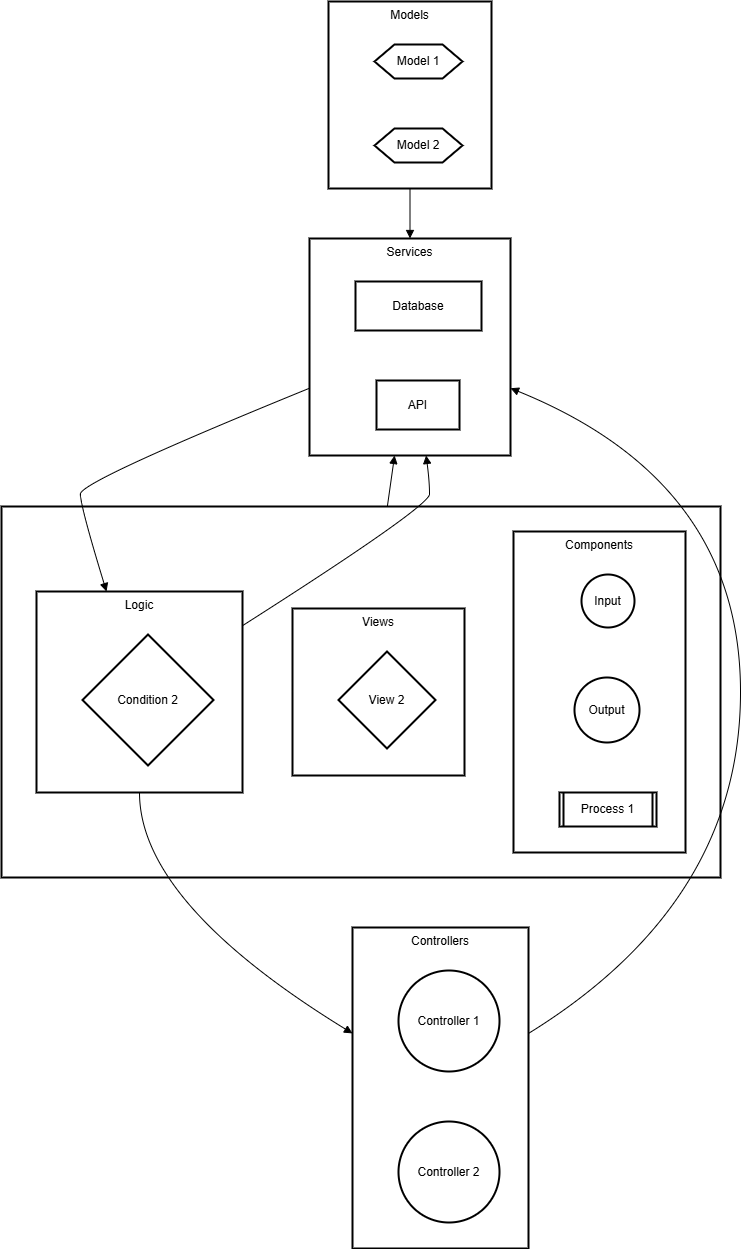

The diagram above was exported from draw.io. Its source (the exported page's mxGraphModel, read from the mxfile embedded in the PNG):
<mxGraphModel>
  <root>
    <mxCell id="0" />
    <mxCell id="1" parent="0" />
    <mxCell id="2" value="Models" style="whiteSpace=wrap;strokeWidth=2;verticalAlign=top;" vertex="1" parent="1">
      <mxGeometry x="335" y="8" width="163" height="187" as="geometry" />
    </mxCell>
    <mxCell id="3" value="Model 1" style="shape=hexagon;perimeter=hexagonPerimeter2;fixedSize=1;strokeWidth=2;whiteSpace=wrap;" vertex="1" parent="2">
      <mxGeometry x="46" y="43" width="88" height="34" as="geometry" />
    </mxCell>
    <mxCell id="4" value="Model 2" style="shape=hexagon;perimeter=hexagonPerimeter2;fixedSize=1;strokeWidth=2;whiteSpace=wrap;" vertex="1" parent="2">
      <mxGeometry x="46" y="127" width="88" height="34" as="geometry" />
    </mxCell>
    <mxCell id="5" value="Controllers" style="whiteSpace=wrap;strokeWidth=2;verticalAlign=top;" vertex="1" parent="1">
      <mxGeometry x="359" y="934" width="176" height="321" as="geometry" />
    </mxCell>
    <mxCell id="6" value="Controller 1" style="ellipse;aspect=fixed;strokeWidth=2;whiteSpace=wrap;" vertex="1" parent="5">
      <mxGeometry x="46" y="43" width="101" height="101" as="geometry" />
    </mxCell>
    <mxCell id="7" value="Controller 2" style="ellipse;aspect=fixed;strokeWidth=2;whiteSpace=wrap;" vertex="1" parent="5">
      <mxGeometry x="46" y="194" width="101" height="101" as="geometry" />
    </mxCell>
    <mxCell id="8" value="Services" style="whiteSpace=wrap;strokeWidth=2;verticalAlign=top;" vertex="1" parent="1">
      <mxGeometry x="316" y="245" width="201" height="217" as="geometry" />
    </mxCell>
    <mxCell id="9" value="Database" style="whiteSpace=wrap;strokeWidth=2;" vertex="1" parent="8">
      <mxGeometry x="46" y="43" width="126" height="49" as="geometry" />
    </mxCell>
    <mxCell id="10" value="API" style="whiteSpace=wrap;strokeWidth=2;" vertex="1" parent="8">
      <mxGeometry x="67" y="142" width="83" height="49" as="geometry" />
    </mxCell>
    <mxCell id="11" value="UI" style="whiteSpace=wrap;strokeWidth=2;" vertex="1" parent="1">
      <mxGeometry x="8" y="513" width="719" height="371" as="geometry" />
    </mxCell>
    <mxCell id="12" value="Logic" style="whiteSpace=wrap;strokeWidth=2;verticalAlign=top;" vertex="1" parent="1">
      <mxGeometry x="43" y="598" width="206" height="201" as="geometry" />
    </mxCell>
    <mxCell id="13" value="Condition 2" style="rhombus;strokeWidth=2;whiteSpace=wrap;" vertex="1" parent="12">
      <mxGeometry x="46" y="43" width="131" height="131" as="geometry" />
    </mxCell>
    <mxCell id="14" value="Views" style="whiteSpace=wrap;strokeWidth=2;verticalAlign=top;" vertex="1" parent="1">
      <mxGeometry x="299" y="615" width="172" height="167" as="geometry" />
    </mxCell>
    <mxCell id="15" value="View 2" style="rhombus;strokeWidth=2;whiteSpace=wrap;" vertex="1" parent="14">
      <mxGeometry x="46" y="43" width="97" height="97" as="geometry" />
    </mxCell>
    <mxCell id="16" value="Components" style="whiteSpace=wrap;strokeWidth=2;verticalAlign=top;" vertex="1" parent="1">
      <mxGeometry x="520" y="538" width="172" height="321" as="geometry" />
    </mxCell>
    <mxCell id="17" value="Input" style="ellipse;aspect=fixed;strokeWidth=2;whiteSpace=wrap;" vertex="1" parent="16">
      <mxGeometry x="68" y="43" width="53" height="53" as="geometry" />
    </mxCell>
    <mxCell id="18" value="Output" style="ellipse;aspect=fixed;strokeWidth=2;whiteSpace=wrap;" vertex="1" parent="16">
      <mxGeometry x="61" y="146" width="65" height="65" as="geometry" />
    </mxCell>
    <mxCell id="19" value="Process 1" style="strokeWidth=2;shape=process;whiteSpace=wrap;size=0.04;" vertex="1" parent="16">
      <mxGeometry x="46" y="261" width="97" height="34" as="geometry" />
    </mxCell>
    <mxCell id="20" value="" style="curved=1;startArrow=none;endArrow=block;" edge="1" parent="1" source="11" target="8">
      <mxGeometry relative="1" as="geometry">
        <Array as="points" />
      </mxGeometry>
    </mxCell>
    <mxCell id="21" value="" style="curved=1;startArrow=none;endArrow=block;exitX=1;exitY=0.33;entryX=1;entryY=0.69;" edge="1" parent="1" source="5" target="8">
      <mxGeometry relative="1" as="geometry">
        <Array as="points">
          <mxPoint x="747" y="909" />
          <mxPoint x="747" y="488" />
        </Array>
      </mxGeometry>
    </mxCell>
    <mxCell id="22" value="" style="curved=1;startArrow=none;endArrow=block;exitX=0.5;exitY=1;entryX=0.5;entryY=0;" edge="1" parent="1" source="2" target="8">
      <mxGeometry relative="1" as="geometry">
        <Array as="points" />
      </mxGeometry>
    </mxCell>
    <mxCell id="23" value="" style="curved=1;startArrow=none;endArrow=block;exitX=0;exitY=0.69;entryX=0.34;entryY=0;" edge="1" parent="1" source="8" target="12">
      <mxGeometry relative="1" as="geometry">
        <Array as="points">
          <mxPoint x="87" y="488" />
          <mxPoint x="87" y="513" />
        </Array>
      </mxGeometry>
    </mxCell>
    <mxCell id="24" value="" style="curved=1;startArrow=none;endArrow=block;exitX=0.5;exitY=1;entryX=0;entryY=0.33;" edge="1" parent="1" source="12" target="5">
      <mxGeometry relative="1" as="geometry">
        <Array as="points">
          <mxPoint x="146" y="909" />
        </Array>
      </mxGeometry>
    </mxCell>
    <mxCell id="25" value="" style="curved=1;startArrow=none;endArrow=block;exitX=1;exitY=0.17;entryX=0.58;entryY=1;" edge="1" parent="1" source="12" target="8">
      <mxGeometry relative="1" as="geometry">
        <Array as="points">
          <mxPoint x="436" y="513" />
          <mxPoint x="436" y="488" />
        </Array>
      </mxGeometry>
    </mxCell>
  </root>
</mxGraphModel>